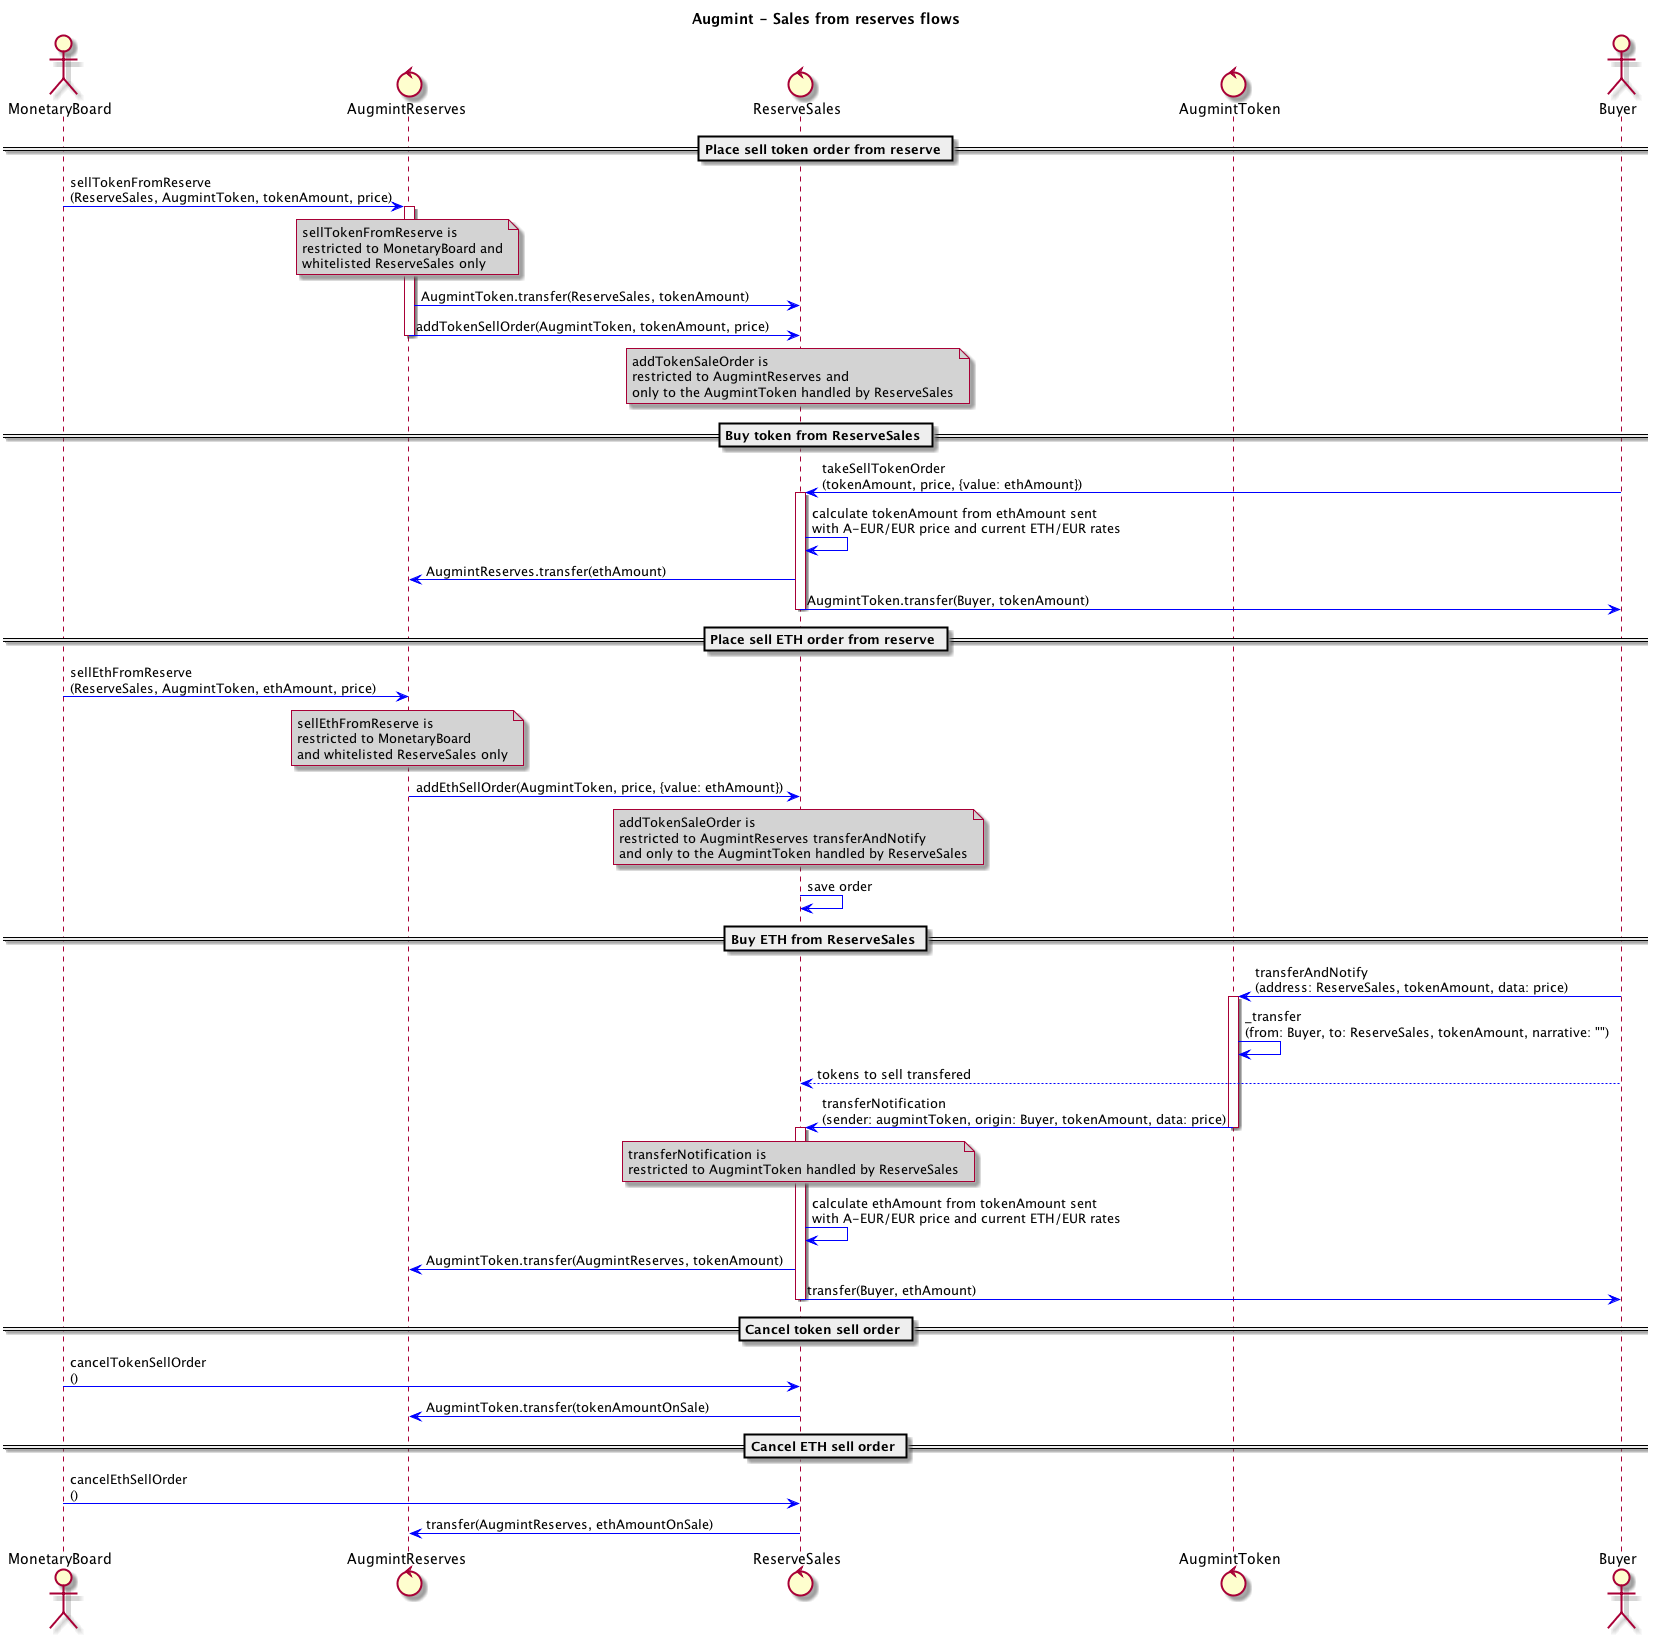

The diagram above was rendered by PlantUML. Its source (embedded in the PNG):
@startuml
title **Augmint** - Sales from reserves flows
skinparam ArrowColor #blue
skinparam noteBackgroundColor #lightgrey

actor MonetaryBoard
control AugmintReserves
control ReserveSales
control AugmintToken
actor Buyer

== Place sell token order from reserve ==
MonetaryBoard -> AugmintReserves : sellTokenFromReserve\n(ReserveSales, AugmintToken, tokenAmount, price)
note over AugmintReserves
    sellTokenFromReserve is
    restricted to MonetaryBoard and
    whitelisted ReserveSales only
end note

activate AugmintReserves
    AugmintReserves -> ReserveSales : AugmintToken.transfer(ReserveSales, tokenAmount)
    AugmintReserves -> ReserveSales : addTokenSellOrder(AugmintToken, tokenAmount, price)
deactivate AugmintReserves

note over ReserveSales
    addTokenSaleOrder is
    restricted to AugmintReserves and
    only to the AugmintToken handled by ReserveSales
end note

== Buy token from ReserveSales ==
Buyer -> ReserveSales : takeSellTokenOrder\n(tokenAmount, price, {value: ethAmount})
activate ReserveSales
    ReserveSales -> ReserveSales : calculate tokenAmount from ethAmount sent\nwith A-EUR/EUR price and current ETH/EUR rates
    ReserveSales -> AugmintReserves : AugmintReserves.transfer(ethAmount)
    ReserveSales -> Buyer : AugmintToken.transfer(Buyer, tokenAmount)
deactivate ReserveSales

== Place sell ETH order from reserve ==
MonetaryBoard -> AugmintReserves : sellEthFromReserve\n(ReserveSales, AugmintToken, ethAmount, price)
note over AugmintReserves
    sellEthFromReserve is
    restricted to MonetaryBoard
    and whitelisted ReserveSales only
end note

AugmintReserves -> ReserveSales : addEthSellOrder(AugmintToken, price, {value: ethAmount})

note over ReserveSales
    addTokenSaleOrder is
    restricted to AugmintReserves transferAndNotify
    and only to the AugmintToken handled by ReserveSales
end note
ReserveSales -> ReserveSales : save order

== Buy ETH from ReserveSales ==
Buyer -> AugmintToken : transferAndNotify\n(address: ReserveSales, tokenAmount, data: price)

activate AugmintToken
    AugmintToken -> AugmintToken : _transfer\n(from: Buyer, to: ReserveSales, tokenAmount, narrative: "")
    Buyer --> ReserveSales : tokens to sell transfered
    AugmintToken -> ReserveSales : transferNotification\n(sender: augmintToken, origin: Buyer, tokenAmount, data: price)
deactivate AugmintToken

note over ReserveSales
    transferNotification is
    restricted to AugmintToken handled by ReserveSales
end note
activate ReserveSales
    ReserveSales -> ReserveSales : calculate ethAmount from tokenAmount sent\nwith A-EUR/EUR price and current ETH/EUR rates
    ReserveSales -> AugmintReserves : AugmintToken.transfer(AugmintReserves, tokenAmount)
    ReserveSales -> Buyer : transfer(Buyer, ethAmount)
deactivate ReserveSales

== Cancel token sell order ==
MonetaryBoard -> ReserveSales : cancelTokenSellOrder\n()
ReserveSales -> AugmintReserves : AugmintToken.transfer(tokenAmountOnSale)

== Cancel ETH sell order ==
MonetaryBoard -> ReserveSales : cancelEthSellOrder\n()
ReserveSales -> AugmintReserves : transfer(AugmintReserves, ethAmountOnSale)

@enduml